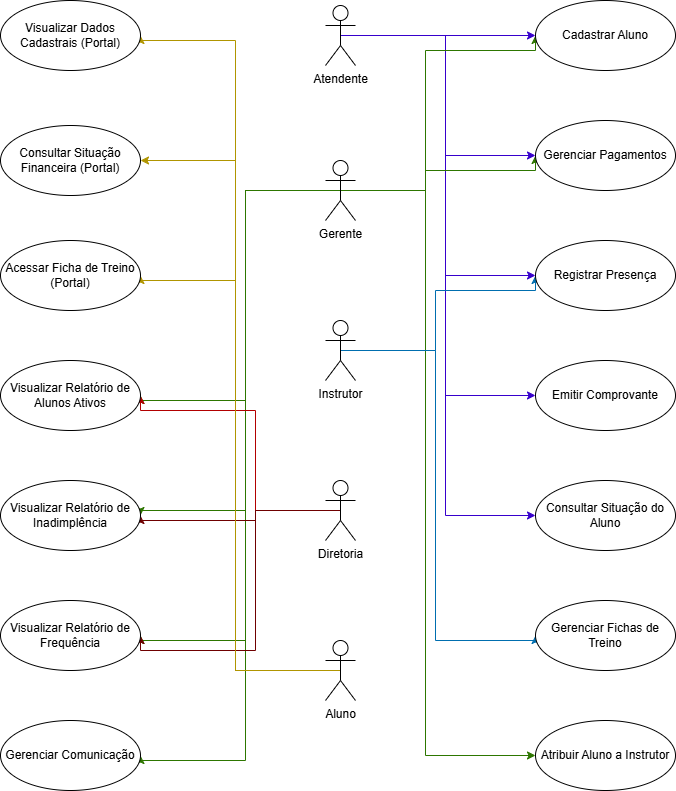

The diagram above was exported from draw.io. Its source (the exported page's mxGraphModel, read from the mxfile embedded in the PNG):
<mxGraphModel dx="609" dy="750" grid="1" gridSize="10" guides="1" tooltips="1" connect="1" arrows="1" fold="1" page="1" pageScale="1" pageWidth="827" pageHeight="1169" math="0" shadow="0">
  <root>
    <mxCell id="0" />
    <mxCell id="1" parent="0" />
    <mxCell id="IcQXEiBUKvJkbPXcBhkm-27" edge="1" parent="1" source="IcQXEiBUKvJkbPXcBhkm-1" style="edgeStyle=orthogonalEdgeStyle;rounded=0;orthogonalLoop=1;jettySize=auto;html=1;exitX=0.5;exitY=0.5;exitDx=0;exitDy=0;exitPerimeter=0;entryX=0;entryY=0.5;entryDx=0;entryDy=0;fillColor=#6a00ff;strokeColor=#3700CC;" target="IcQXEiBUKvJkbPXcBhkm-9">
      <mxGeometry relative="1" as="geometry" />
    </mxCell>
    <mxCell id="IcQXEiBUKvJkbPXcBhkm-28" edge="1" parent="1" source="IcQXEiBUKvJkbPXcBhkm-1" style="edgeStyle=orthogonalEdgeStyle;rounded=0;orthogonalLoop=1;jettySize=auto;html=1;exitX=0.5;exitY=0.5;exitDx=0;exitDy=0;exitPerimeter=0;entryX=0;entryY=0.5;entryDx=0;entryDy=0;fillColor=#6a00ff;strokeColor=#3700CC;" target="IcQXEiBUKvJkbPXcBhkm-10">
      <mxGeometry relative="1" as="geometry" />
    </mxCell>
    <mxCell id="IcQXEiBUKvJkbPXcBhkm-29" edge="1" parent="1" source="IcQXEiBUKvJkbPXcBhkm-1" style="edgeStyle=orthogonalEdgeStyle;rounded=0;orthogonalLoop=1;jettySize=auto;html=1;exitX=0.5;exitY=0.5;exitDx=0;exitDy=0;exitPerimeter=0;entryX=0;entryY=0.5;entryDx=0;entryDy=0;fillColor=#6a00ff;strokeColor=#3700CC;" target="IcQXEiBUKvJkbPXcBhkm-11">
      <mxGeometry relative="1" as="geometry" />
    </mxCell>
    <mxCell id="IcQXEiBUKvJkbPXcBhkm-30" edge="1" parent="1" source="IcQXEiBUKvJkbPXcBhkm-1" style="edgeStyle=orthogonalEdgeStyle;rounded=0;orthogonalLoop=1;jettySize=auto;html=1;exitX=0.5;exitY=0.5;exitDx=0;exitDy=0;exitPerimeter=0;entryX=0;entryY=0.5;entryDx=0;entryDy=0;fillColor=#6a00ff;strokeColor=#3700CC;" target="IcQXEiBUKvJkbPXcBhkm-12">
      <mxGeometry relative="1" as="geometry" />
    </mxCell>
    <mxCell id="IcQXEiBUKvJkbPXcBhkm-31" edge="1" parent="1" source="IcQXEiBUKvJkbPXcBhkm-1" style="edgeStyle=orthogonalEdgeStyle;rounded=0;orthogonalLoop=1;jettySize=auto;html=1;exitX=0.5;exitY=0.5;exitDx=0;exitDy=0;exitPerimeter=0;entryX=0;entryY=0.5;entryDx=0;entryDy=0;fillColor=#6a00ff;strokeColor=#3700CC;" target="IcQXEiBUKvJkbPXcBhkm-13">
      <mxGeometry relative="1" as="geometry" />
    </mxCell>
    <mxCell id="IcQXEiBUKvJkbPXcBhkm-1" parent="1" style="shape=umlActor;verticalLabelPosition=bottom;verticalAlign=top;html=1;outlineConnect=0;" value="Atendente" vertex="1">
      <mxGeometry height="60" width="30" x="370" y="45" as="geometry" />
    </mxCell>
    <mxCell id="IcQXEiBUKvJkbPXcBhkm-33" edge="1" parent="1" source="IcQXEiBUKvJkbPXcBhkm-4" style="edgeStyle=orthogonalEdgeStyle;rounded=0;orthogonalLoop=1;jettySize=auto;html=1;exitX=0.5;exitY=0.5;exitDx=0;exitDy=0;exitPerimeter=0;entryX=0;entryY=0.5;entryDx=0;entryDy=0;fillColor=#60a917;strokeColor=#2D7600;" target="IcQXEiBUKvJkbPXcBhkm-9">
      <mxGeometry relative="1" as="geometry">
        <Array as="points">
          <mxPoint x="470" y="230" />
          <mxPoint x="470" y="90" />
          <mxPoint x="580" y="90" />
        </Array>
      </mxGeometry>
    </mxCell>
    <mxCell id="IcQXEiBUKvJkbPXcBhkm-34" edge="1" parent="1" source="IcQXEiBUKvJkbPXcBhkm-4" style="edgeStyle=orthogonalEdgeStyle;rounded=0;orthogonalLoop=1;jettySize=auto;html=1;exitX=0.5;exitY=0.5;exitDx=0;exitDy=0;exitPerimeter=0;entryX=0;entryY=0.5;entryDx=0;entryDy=0;fillColor=#60a917;strokeColor=#2D7600;" target="IcQXEiBUKvJkbPXcBhkm-10">
      <mxGeometry relative="1" as="geometry">
        <Array as="points">
          <mxPoint x="470" y="230" />
          <mxPoint x="470" y="210" />
          <mxPoint x="580" y="210" />
        </Array>
      </mxGeometry>
    </mxCell>
    <mxCell id="IcQXEiBUKvJkbPXcBhkm-35" edge="1" parent="1" source="IcQXEiBUKvJkbPXcBhkm-4" style="edgeStyle=orthogonalEdgeStyle;rounded=0;orthogonalLoop=1;jettySize=auto;html=1;exitX=0.5;exitY=0.5;exitDx=0;exitDy=0;exitPerimeter=0;entryX=1;entryY=0.5;entryDx=0;entryDy=0;fillColor=#60a917;strokeColor=#2D7600;" target="IcQXEiBUKvJkbPXcBhkm-19">
      <mxGeometry relative="1" as="geometry">
        <Array as="points">
          <mxPoint x="290" y="230" />
          <mxPoint x="290" y="440" />
          <mxPoint x="185" y="440" />
        </Array>
      </mxGeometry>
    </mxCell>
    <mxCell id="IcQXEiBUKvJkbPXcBhkm-36" edge="1" parent="1" source="IcQXEiBUKvJkbPXcBhkm-4" style="edgeStyle=orthogonalEdgeStyle;rounded=0;orthogonalLoop=1;jettySize=auto;html=1;exitX=0.5;exitY=0.5;exitDx=0;exitDy=0;exitPerimeter=0;entryX=1;entryY=0.5;entryDx=0;entryDy=0;fillColor=#60a917;strokeColor=#2D7600;" target="IcQXEiBUKvJkbPXcBhkm-20">
      <mxGeometry relative="1" as="geometry">
        <Array as="points">
          <mxPoint x="290" y="230" />
          <mxPoint x="290" y="550" />
          <mxPoint x="185" y="550" />
        </Array>
      </mxGeometry>
    </mxCell>
    <mxCell id="IcQXEiBUKvJkbPXcBhkm-37" edge="1" parent="1" source="IcQXEiBUKvJkbPXcBhkm-4" style="edgeStyle=orthogonalEdgeStyle;rounded=0;orthogonalLoop=1;jettySize=auto;html=1;exitX=0.5;exitY=0.5;exitDx=0;exitDy=0;exitPerimeter=0;entryX=1;entryY=0.5;entryDx=0;entryDy=0;fillColor=#60a917;strokeColor=#2D7600;" target="IcQXEiBUKvJkbPXcBhkm-21">
      <mxGeometry relative="1" as="geometry">
        <Array as="points">
          <mxPoint x="290" y="230" />
          <mxPoint x="290" y="680" />
          <mxPoint x="185" y="680" />
        </Array>
      </mxGeometry>
    </mxCell>
    <mxCell id="IcQXEiBUKvJkbPXcBhkm-38" edge="1" parent="1" source="IcQXEiBUKvJkbPXcBhkm-4" style="edgeStyle=orthogonalEdgeStyle;rounded=0;orthogonalLoop=1;jettySize=auto;html=1;exitX=0.5;exitY=0.5;exitDx=0;exitDy=0;exitPerimeter=0;entryX=1;entryY=0.5;entryDx=0;entryDy=0;fillColor=#60a917;strokeColor=#2D7600;" target="IcQXEiBUKvJkbPXcBhkm-22">
      <mxGeometry relative="1" as="geometry">
        <Array as="points">
          <mxPoint x="290" y="230" />
          <mxPoint x="290" y="800" />
          <mxPoint x="185" y="800" />
        </Array>
      </mxGeometry>
    </mxCell>
    <mxCell id="IcQXEiBUKvJkbPXcBhkm-47" edge="1" parent="1" source="IcQXEiBUKvJkbPXcBhkm-4" style="edgeStyle=orthogonalEdgeStyle;rounded=0;orthogonalLoop=1;jettySize=auto;html=1;exitX=0.5;exitY=0.5;exitDx=0;exitDy=0;exitPerimeter=0;entryX=0;entryY=0.5;entryDx=0;entryDy=0;fillColor=#60a917;strokeColor=#2D7600;" target="IcQXEiBUKvJkbPXcBhkm-15">
      <mxGeometry relative="1" as="geometry">
        <Array as="points">
          <mxPoint x="470" y="230" />
          <mxPoint x="470" y="795" />
        </Array>
      </mxGeometry>
    </mxCell>
    <mxCell id="IcQXEiBUKvJkbPXcBhkm-4" parent="1" style="shape=umlActor;verticalLabelPosition=bottom;verticalAlign=top;html=1;outlineConnect=0;fillColor=default;strokeColor=default;" value="Gerente" vertex="1">
      <mxGeometry height="60" width="30" x="370" y="200" as="geometry" />
    </mxCell>
    <mxCell id="IcQXEiBUKvJkbPXcBhkm-39" edge="1" parent="1" source="IcQXEiBUKvJkbPXcBhkm-5" style="edgeStyle=orthogonalEdgeStyle;rounded=0;orthogonalLoop=1;jettySize=auto;html=1;exitX=0.5;exitY=0.5;exitDx=0;exitDy=0;exitPerimeter=0;entryX=0;entryY=0.5;entryDx=0;entryDy=0;fillColor=#1ba1e2;strokeColor=#006EAF;" target="IcQXEiBUKvJkbPXcBhkm-11">
      <mxGeometry relative="1" as="geometry">
        <Array as="points">
          <mxPoint x="480" y="390" />
          <mxPoint x="480" y="330" />
          <mxPoint x="580" y="330" />
        </Array>
      </mxGeometry>
    </mxCell>
    <mxCell id="IcQXEiBUKvJkbPXcBhkm-40" edge="1" parent="1" source="IcQXEiBUKvJkbPXcBhkm-5" style="edgeStyle=orthogonalEdgeStyle;rounded=0;orthogonalLoop=1;jettySize=auto;html=1;exitX=0.5;exitY=0.5;exitDx=0;exitDy=0;exitPerimeter=0;entryX=0;entryY=0.5;entryDx=0;entryDy=0;fillColor=#1ba1e2;strokeColor=#006EAF;" target="IcQXEiBUKvJkbPXcBhkm-14">
      <mxGeometry relative="1" as="geometry">
        <Array as="points">
          <mxPoint x="480" y="390" />
          <mxPoint x="480" y="680" />
          <mxPoint x="580" y="680" />
        </Array>
      </mxGeometry>
    </mxCell>
    <mxCell id="IcQXEiBUKvJkbPXcBhkm-5" parent="1" style="shape=umlActor;verticalLabelPosition=bottom;verticalAlign=top;html=1;outlineConnect=0;" value="Instrutor" vertex="1">
      <mxGeometry height="60" width="30" x="370" y="360" as="geometry" />
    </mxCell>
    <mxCell id="IcQXEiBUKvJkbPXcBhkm-41" edge="1" parent="1" source="IcQXEiBUKvJkbPXcBhkm-6" style="edgeStyle=orthogonalEdgeStyle;rounded=0;orthogonalLoop=1;jettySize=auto;html=1;exitX=0.5;exitY=0.5;exitDx=0;exitDy=0;exitPerimeter=0;entryX=1;entryY=0.5;entryDx=0;entryDy=0;fillColor=#e51400;strokeColor=#B20000;" target="IcQXEiBUKvJkbPXcBhkm-19">
      <mxGeometry relative="1" as="geometry">
        <Array as="points">
          <mxPoint x="300" y="550" />
          <mxPoint x="300" y="450" />
          <mxPoint x="185" y="450" />
        </Array>
      </mxGeometry>
    </mxCell>
    <mxCell id="IcQXEiBUKvJkbPXcBhkm-42" edge="1" parent="1" source="IcQXEiBUKvJkbPXcBhkm-6" style="edgeStyle=orthogonalEdgeStyle;rounded=0;orthogonalLoop=1;jettySize=auto;html=1;exitX=0.5;exitY=0.5;exitDx=0;exitDy=0;exitPerimeter=0;entryX=1;entryY=0.5;entryDx=0;entryDy=0;fillColor=#a20025;strokeColor=#6F0000;" target="IcQXEiBUKvJkbPXcBhkm-20">
      <mxGeometry relative="1" as="geometry">
        <Array as="points">
          <mxPoint x="300" y="550" />
          <mxPoint x="300" y="560" />
          <mxPoint x="185" y="560" />
        </Array>
      </mxGeometry>
    </mxCell>
    <mxCell id="IcQXEiBUKvJkbPXcBhkm-43" edge="1" parent="1" source="IcQXEiBUKvJkbPXcBhkm-6" style="edgeStyle=orthogonalEdgeStyle;rounded=0;orthogonalLoop=1;jettySize=auto;html=1;exitX=0.5;exitY=0.5;exitDx=0;exitDy=0;exitPerimeter=0;entryX=1;entryY=0.5;entryDx=0;entryDy=0;fillColor=#a20025;strokeColor=#6F0000;" target="IcQXEiBUKvJkbPXcBhkm-21">
      <mxGeometry relative="1" as="geometry">
        <Array as="points">
          <mxPoint x="300" y="550" />
          <mxPoint x="300" y="690" />
          <mxPoint x="185" y="690" />
        </Array>
      </mxGeometry>
    </mxCell>
    <mxCell id="IcQXEiBUKvJkbPXcBhkm-6" parent="1" style="shape=umlActor;verticalLabelPosition=bottom;verticalAlign=top;html=1;outlineConnect=0;" value="Diretoria" vertex="1">
      <mxGeometry height="60" width="30" x="370" y="520" as="geometry" />
    </mxCell>
    <mxCell id="IcQXEiBUKvJkbPXcBhkm-44" edge="1" parent="1" source="IcQXEiBUKvJkbPXcBhkm-7" style="edgeStyle=orthogonalEdgeStyle;rounded=0;orthogonalLoop=1;jettySize=auto;html=1;exitX=0.5;exitY=0.5;exitDx=0;exitDy=0;exitPerimeter=0;entryX=1;entryY=0.5;entryDx=0;entryDy=0;fillColor=#e3c800;strokeColor=#B09500;" target="IcQXEiBUKvJkbPXcBhkm-16">
      <mxGeometry relative="1" as="geometry">
        <Array as="points">
          <mxPoint x="280" y="710" />
          <mxPoint x="280" y="80" />
          <mxPoint x="185" y="80" />
        </Array>
      </mxGeometry>
    </mxCell>
    <mxCell id="IcQXEiBUKvJkbPXcBhkm-45" edge="1" parent="1" source="IcQXEiBUKvJkbPXcBhkm-7" style="edgeStyle=orthogonalEdgeStyle;rounded=0;orthogonalLoop=1;jettySize=auto;html=1;exitX=0.5;exitY=0.5;exitDx=0;exitDy=0;exitPerimeter=0;entryX=1;entryY=0.5;entryDx=0;entryDy=0;fillColor=#e3c800;strokeColor=#B09500;" target="IcQXEiBUKvJkbPXcBhkm-17">
      <mxGeometry relative="1" as="geometry">
        <Array as="points">
          <mxPoint x="280" y="710" />
          <mxPoint x="280" y="200" />
        </Array>
      </mxGeometry>
    </mxCell>
    <mxCell id="IcQXEiBUKvJkbPXcBhkm-46" edge="1" parent="1" source="IcQXEiBUKvJkbPXcBhkm-7" style="edgeStyle=orthogonalEdgeStyle;rounded=0;orthogonalLoop=1;jettySize=auto;html=1;exitX=0.5;exitY=0.5;exitDx=0;exitDy=0;exitPerimeter=0;entryX=1;entryY=0.5;entryDx=0;entryDy=0;fillColor=#e3c800;strokeColor=#B09500;" target="IcQXEiBUKvJkbPXcBhkm-18">
      <mxGeometry relative="1" as="geometry">
        <Array as="points">
          <mxPoint x="280" y="710" />
          <mxPoint x="280" y="320" />
          <mxPoint x="185" y="320" />
        </Array>
      </mxGeometry>
    </mxCell>
    <mxCell id="IcQXEiBUKvJkbPXcBhkm-7" parent="1" style="shape=umlActor;verticalLabelPosition=bottom;verticalAlign=top;html=1;outlineConnect=0;" value="Aluno" vertex="1">
      <mxGeometry height="60" width="30" x="370" y="680" as="geometry" />
    </mxCell>
    <mxCell id="IcQXEiBUKvJkbPXcBhkm-9" parent="1" style="ellipse;whiteSpace=wrap;html=1;" value="Cadastrar Aluno" vertex="1">
      <mxGeometry height="70" width="140" x="580" y="40" as="geometry" />
    </mxCell>
    <mxCell id="IcQXEiBUKvJkbPXcBhkm-10" parent="1" style="ellipse;whiteSpace=wrap;html=1;" value="Gerenciar Pagamentos" vertex="1">
      <mxGeometry height="70" width="140" x="580" y="160" as="geometry" />
    </mxCell>
    <mxCell id="IcQXEiBUKvJkbPXcBhkm-11" parent="1" style="ellipse;whiteSpace=wrap;html=1;" value="Registrar Presença" vertex="1">
      <mxGeometry height="70" width="140" x="580" y="280" as="geometry" />
    </mxCell>
    <mxCell id="IcQXEiBUKvJkbPXcBhkm-12" parent="1" style="ellipse;whiteSpace=wrap;html=1;" value="Emitir Comprovante" vertex="1">
      <mxGeometry height="70" width="140" x="580" y="400" as="geometry" />
    </mxCell>
    <mxCell id="IcQXEiBUKvJkbPXcBhkm-13" parent="1" style="ellipse;whiteSpace=wrap;html=1;" value="Consultar Situação do Aluno" vertex="1">
      <mxGeometry height="70" width="140" x="580" y="520" as="geometry" />
    </mxCell>
    <mxCell id="IcQXEiBUKvJkbPXcBhkm-14" parent="1" style="ellipse;whiteSpace=wrap;html=1;" value="Gerenciar Fichas de Treino" vertex="1">
      <mxGeometry height="70" width="140" x="580" y="640" as="geometry" />
    </mxCell>
    <mxCell id="IcQXEiBUKvJkbPXcBhkm-15" parent="1" style="ellipse;whiteSpace=wrap;html=1;" value="Atribuir Aluno a Instrutor" vertex="1">
      <mxGeometry height="70" width="140" x="580" y="760" as="geometry" />
    </mxCell>
    <mxCell id="IcQXEiBUKvJkbPXcBhkm-16" parent="1" style="ellipse;whiteSpace=wrap;html=1;" value="&lt;div&gt;Visualizar Dados Cadastrais (Portal)&lt;/div&gt;" vertex="1">
      <mxGeometry height="70" width="140" x="45" y="40" as="geometry" />
    </mxCell>
    <mxCell id="IcQXEiBUKvJkbPXcBhkm-17" parent="1" style="ellipse;whiteSpace=wrap;html=1;" value="&lt;div&gt;&lt;div&gt;Consultar Situação Financeira (Portal)&lt;/div&gt;&lt;/div&gt;" vertex="1">
      <mxGeometry height="70" width="140" x="45" y="165" as="geometry" />
    </mxCell>
    <mxCell id="IcQXEiBUKvJkbPXcBhkm-18" parent="1" style="ellipse;whiteSpace=wrap;html=1;" value="&lt;div&gt;Acessar Ficha de Treino (Portal)&lt;/div&gt;" vertex="1">
      <mxGeometry height="70" width="140" x="45" y="280" as="geometry" />
    </mxCell>
    <mxCell id="IcQXEiBUKvJkbPXcBhkm-19" parent="1" style="ellipse;whiteSpace=wrap;html=1;" value="Visualizar Relatório de Alunos Ativos" vertex="1">
      <mxGeometry height="70" width="140" x="45" y="400" as="geometry" />
    </mxCell>
    <mxCell id="IcQXEiBUKvJkbPXcBhkm-20" parent="1" style="ellipse;whiteSpace=wrap;html=1;" value="Visualizar Relatório de Inadimplência" vertex="1">
      <mxGeometry height="70" width="140" x="45" y="520" as="geometry" />
    </mxCell>
    <mxCell id="IcQXEiBUKvJkbPXcBhkm-21" parent="1" style="ellipse;whiteSpace=wrap;html=1;" value="&lt;div&gt;&lt;div&gt;Visualizar Relatório de Frequência&lt;/div&gt;&lt;/div&gt;" vertex="1">
      <mxGeometry height="70" width="140" x="45" y="640" as="geometry" />
    </mxCell>
    <mxCell id="IcQXEiBUKvJkbPXcBhkm-22" parent="1" style="ellipse;whiteSpace=wrap;html=1;" value="Gerenciar Comunicação" vertex="1">
      <mxGeometry height="70" width="140" x="45" y="760" as="geometry" />
    </mxCell>
  </root>
</mxGraphModel>